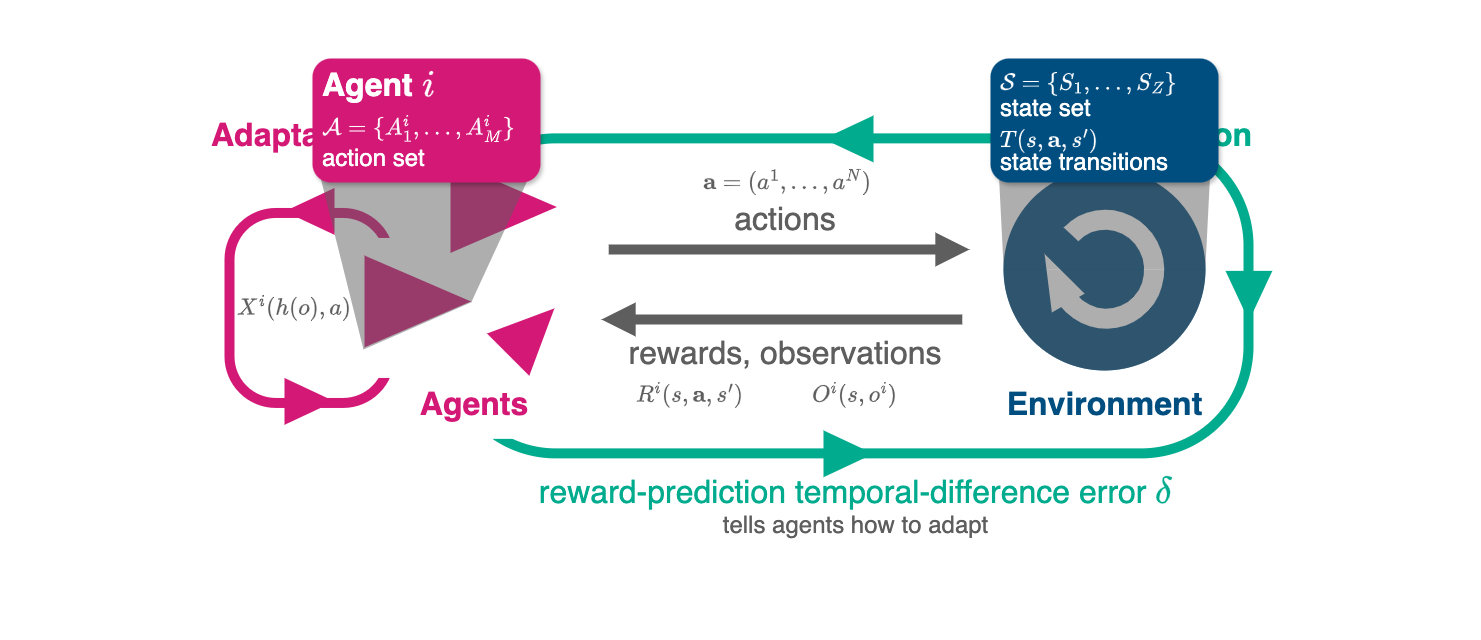

The diagram above was exported from draw.io. Its source (the exported page's mxGraphModel, read from the mxfile embedded in the PNG):
<mxGraphModel dx="2029" dy="1284" grid="1" gridSize="10" guides="1" tooltips="1" connect="1" arrows="1" fold="1" page="1" pageScale="1" pageWidth="1600" pageHeight="900" math="1" shadow="0">
  <root>
    <mxCell id="0" />
    <mxCell id="1" parent="0" />
    <mxCell id="hejx7R-2fpReKuI8PLzO-1" value="" style="rounded=1;whiteSpace=wrap;html=1;fillColor=default;gradientColor=none;strokeColor=none;" vertex="1" parent="1">
      <mxGeometry x="60" y="84.5" width="1480" height="640" as="geometry" />
    </mxCell>
    <mxCell id="wXrhBi7inwAlzk17Ovo8-14" value="" style="group" parent="1" connectable="0" vertex="1">
      <mxGeometry x="499" y="200" width="832.8775" height="361.7449999999999" as="geometry" />
    </mxCell>
    <mxCell id="wXrhBi7inwAlzk17Ovo8-8" value="" style="rounded=1;whiteSpace=wrap;html=1;fillColor=none;strokeColor=#00ab8e;strokeWidth=10;perimeterSpacing=0;glass=0;shadow=0;arcSize=34;" parent="wXrhBi7inwAlzk17Ovo8-14" vertex="1">
      <mxGeometry x="9" y="22.870000000000005" width="800" height="315" as="geometry" />
    </mxCell>
    <mxCell id="wXrhBi7inwAlzk17Ovo8-9" value="" style="rounded=0;whiteSpace=wrap;html=1;strokeColor=none;" parent="wXrhBi7inwAlzk17Ovo8-14" vertex="1">
      <mxGeometry y="37.36999999999989" width="80" height="286" as="geometry" />
    </mxCell>
    <mxCell id="wXrhBi7inwAlzk17Ovo8-11" value="" style="triangle;whiteSpace=wrap;html=1;flipH=1;strokeColor=none;fillColor=#00AB8E;" parent="wXrhBi7inwAlzk17Ovo8-14" vertex="1">
      <mxGeometry x="384" width="50" height="46.875" as="geometry" />
    </mxCell>
    <mxCell id="wXrhBi7inwAlzk17Ovo8-12" value="" style="triangle;whiteSpace=wrap;html=1;flipH=0;strokeColor=none;fillColor=#00AB8E;" parent="wXrhBi7inwAlzk17Ovo8-14" vertex="1">
      <mxGeometry x="384" y="314.8699999999999" width="50" height="46.875" as="geometry" />
    </mxCell>
    <mxCell id="wXrhBi7inwAlzk17Ovo8-13" value="" style="triangle;whiteSpace=wrap;html=1;flipH=0;strokeColor=none;fillColor=#00AB8E;direction=south;" parent="wXrhBi7inwAlzk17Ovo8-14" vertex="1">
      <mxGeometry x="786.0025" y="155.36750000000006" width="46.875" height="50" as="geometry" />
    </mxCell>
    <mxCell id="wXrhBi7inwAlzk17Ovo8-15" value="&lt;font style=&quot;font-size: 32px;&quot; face=&quot;Helvetica&quot;&gt;&lt;b&gt;Interaction&lt;/b&gt;&lt;/font&gt;" style="text;html=1;align=right;verticalAlign=middle;whiteSpace=wrap;rounded=0;fillColor=default;fontColor=#00AB8E;" parent="wXrhBi7inwAlzk17Ovo8-14" vertex="1">
      <mxGeometry x="640" width="174.5" height="40" as="geometry" />
    </mxCell>
    <mxCell id="5w-QseECbfagQXZF3MaY-20" value="&lt;font color=&quot;#5e5e5e&quot; style=&quot;font-size: 20px;&quot; face=&quot;Helvetica&quot;&gt;\(\mathbf a = (a^1,\dots,a^N)\)&lt;/font&gt;" style="text;html=1;align=center;verticalAlign=middle;whiteSpace=wrap;rounded=0;fillColor=none;" parent="wXrhBi7inwAlzk17Ovo8-14" vertex="1">
      <mxGeometry x="241" y="49" width="214" height="36.25" as="geometry" />
    </mxCell>
    <mxCell id="5w-QseECbfagQXZF3MaY-21" value="&lt;font color=&quot;#5e5e5e&quot; style=&quot;font-size: 20px;&quot; face=&quot;Helvetica&quot;&gt;\(R^i(s, \mathbf a, s')\)&lt;/font&gt;" style="text;html=1;align=center;verticalAlign=middle;whiteSpace=wrap;rounded=0;fillColor=none;" parent="wXrhBi7inwAlzk17Ovo8-14" vertex="1">
      <mxGeometry x="191" y="261" width="120" height="36.25" as="geometry" />
    </mxCell>
    <mxCell id="5w-QseECbfagQXZF3MaY-22" style="edgeStyle=orthogonalEdgeStyle;rounded=0;orthogonalLoop=1;jettySize=auto;html=1;exitX=0.5;exitY=1;exitDx=0;exitDy=0;fontFamily=Helvetica;fontSize=12;fontColor=default;" parent="wXrhBi7inwAlzk17Ovo8-14" source="5w-QseECbfagQXZF3MaY-21" target="5w-QseECbfagQXZF3MaY-21" edge="1">
      <mxGeometry relative="1" as="geometry" />
    </mxCell>
    <mxCell id="5w-QseECbfagQXZF3MaY-23" value="&lt;font color=&quot;#5e5e5e&quot; style=&quot;font-size: 20px;&quot; face=&quot;Helvetica&quot;&gt;\(O^i(s, o^i) \)&lt;/font&gt;" style="text;html=1;align=center;verticalAlign=middle;whiteSpace=wrap;rounded=0;fillColor=none;" parent="wXrhBi7inwAlzk17Ovo8-14" vertex="1">
      <mxGeometry x="356.44" y="261" width="120" height="36.25" as="geometry" />
    </mxCell>
    <mxCell id="wXrhBi7inwAlzk17Ovo8-6" value="" style="group" parent="1" connectable="0" vertex="1">
      <mxGeometry x="269" y="272.46000000000004" width="196" height="236.88" as="geometry" />
    </mxCell>
    <mxCell id="wXrhBi7inwAlzk17Ovo8-1" value="" style="rounded=1;whiteSpace=wrap;html=1;fillColor=none;strokeColor=#D31876;strokeWidth=10;perimeterSpacing=0;glass=0;shadow=0;arcSize=29;" parent="wXrhBi7inwAlzk17Ovo8-6" vertex="1">
      <mxGeometry x="20" y="25" width="160" height="190" as="geometry" />
    </mxCell>
    <mxCell id="wXrhBi7inwAlzk17Ovo8-4" value="" style="rounded=0;whiteSpace=wrap;html=1;strokeColor=none;" parent="wXrhBi7inwAlzk17Ovo8-6" vertex="1">
      <mxGeometry x="156" y="50" width="40" height="140" as="geometry" />
    </mxCell>
    <mxCell id="wXrhBi7inwAlzk17Ovo8-2" value="" style="triangle;whiteSpace=wrap;html=1;strokeColor=none;fillColor=#D31876;" parent="wXrhBi7inwAlzk17Ovo8-6" vertex="1">
      <mxGeometry x="75" y="190.005" width="50" height="46.875" as="geometry" />
    </mxCell>
    <mxCell id="wXrhBi7inwAlzk17Ovo8-3" value="" style="triangle;whiteSpace=wrap;html=1;flipH=1;strokeColor=none;fillColor=#D31876;" parent="wXrhBi7inwAlzk17Ovo8-6" vertex="1">
      <mxGeometry x="75" width="50" height="46.875" as="geometry" />
    </mxCell>
    <mxCell id="5w-QseECbfagQXZF3MaY-25" value="&lt;font style=&quot;font-size: 20px;&quot; face=&quot;Helvetica&quot;&gt;\(X^i(h(o), a)\)&lt;/font&gt;" style="text;html=1;align=center;verticalAlign=middle;whiteSpace=wrap;rounded=0;fillColor=none;fontColor=#5E5E5E;" parent="wXrhBi7inwAlzk17Ovo8-6" vertex="1">
      <mxGeometry x="25" y="101.87999999999997" width="120" height="36.25" as="geometry" />
    </mxCell>
    <mxCell id="YzTUHcRulRz5i4auoqxS-5" value="" style="ellipse;whiteSpace=wrap;html=1;aspect=fixed;fillColor=#014c7f;strokeWidth=8;strokeColor=#ffffff;" parent="1" vertex="1">
      <mxGeometry x="1059" y="249" width="210" height="210" as="geometry" />
    </mxCell>
    <mxCell id="YzTUHcRulRz5i4auoqxS-11" value="" style="group" parent="1" connectable="0" vertex="1">
      <mxGeometry x="419" y="238" width="230.07340270514828" height="231.33840270514827" as="geometry" />
    </mxCell>
    <mxCell id="YzTUHcRulRz5i4auoqxS-2" value="" style="triangle;whiteSpace=wrap;html=1;fillColor=#d41876;strokeColor=#ffffff;strokeWidth=10;" parent="YzTUHcRulRz5i4auoqxS-11" vertex="1">
      <mxGeometry x="86" width="124" height="107" as="geometry" />
    </mxCell>
    <mxCell id="YzTUHcRulRz5i4auoqxS-9" value="" style="triangle;whiteSpace=wrap;html=1;fillColor=#d41876;strokeColor=#ffffff;strokeWidth=10;" parent="YzTUHcRulRz5i4auoqxS-11" vertex="1">
      <mxGeometry y="94.43" width="124" height="107" as="geometry" />
    </mxCell>
    <mxCell id="YzTUHcRulRz5i4auoqxS-10" value="" style="triangle;whiteSpace=wrap;html=1;fillColor=#d41876;strokeColor=#ffffff;strokeWidth=10;rotation=-45;" parent="YzTUHcRulRz5i4auoqxS-11" vertex="1">
      <mxGeometry x="133.01999999999998" y="137.85000000000002" width="82.49" height="75.36" as="geometry" />
    </mxCell>
    <mxCell id="5w-QseECbfagQXZF3MaY-2" value="" style="verticalLabelPosition=bottom;verticalAlign=top;html=1;shape=mxgraph.basic.polygon;polyCoords=[[0.2,0.97],[0,0],[0.96,0],[0.69,0.71]];polyline=1;fillColor=#5E5E5E;opacity=50;strokeColor=none;" parent="YzTUHcRulRz5i4auoqxS-11" vertex="1">
      <mxGeometry x="-40" y="20" width="220" height="181.43" as="geometry" />
    </mxCell>
    <mxCell id="YzTUHcRulRz5i4auoqxS-17" value="" style="group" parent="1" connectable="0" vertex="1">
      <mxGeometry x="661" y="334" width="368" height="70" as="geometry" />
    </mxCell>
    <mxCell id="YzTUHcRulRz5i4auoqxS-15" value="" style="endArrow=block;html=1;rounded=0;endFill=1;strokeWidth=10;endSize=8;startSize=6;strokeColor=#5e5e5e;" parent="YzTUHcRulRz5i4auoqxS-17" edge="1">
      <mxGeometry width="50" height="50" relative="1" as="geometry">
        <mxPoint x="7.215686274509804" as="sourcePoint" />
        <mxPoint x="368" as="targetPoint" />
      </mxGeometry>
    </mxCell>
    <mxCell id="YzTUHcRulRz5i4auoqxS-16" value="" style="endArrow=block;html=1;rounded=0;endFill=1;strokeWidth=10;endSize=8;startSize=6;strokeColor=#5e5e5e;" parent="YzTUHcRulRz5i4auoqxS-17" edge="1">
      <mxGeometry width="50" height="50" relative="1" as="geometry">
        <mxPoint x="360.7843137254902" y="70" as="sourcePoint" />
        <mxPoint y="70" as="targetPoint" />
      </mxGeometry>
    </mxCell>
    <mxCell id="YzTUHcRulRz5i4auoqxS-18" value="&lt;font color=&quot;#5e5e5e&quot; style=&quot;font-size: 32px;&quot; face=&quot;Helvetica&quot;&gt;actions&lt;/font&gt;" style="text;html=1;align=center;verticalAlign=middle;whiteSpace=wrap;rounded=0;fillColor=none;" parent="1" vertex="1">
      <mxGeometry x="773" y="289" width="144" height="30" as="geometry" />
    </mxCell>
    <mxCell id="YzTUHcRulRz5i4auoqxS-19" value="&lt;font face=&quot;Helvetica&quot; color=&quot;#5e5e5e&quot; style=&quot;font-size: 32px;&quot;&gt;rewards, observations&lt;/font&gt;" style="text;html=1;align=center;verticalAlign=middle;whiteSpace=wrap;rounded=0;fillColor=none;" parent="1" vertex="1">
      <mxGeometry x="677" y="423" width="336" height="30" as="geometry" />
    </mxCell>
    <mxCell id="YzTUHcRulRz5i4auoqxS-21" value="&lt;font color=&quot;#d31876&quot; style=&quot;font-size: 32px;&quot; face=&quot;Helvetica&quot;&gt;&lt;b&gt;Agents&lt;/b&gt;&lt;/font&gt;" style="text;html=1;align=center;verticalAlign=middle;whiteSpace=wrap;rounded=0;fillColor=none;fontColor=#7d3f3f;" parent="1" vertex="1">
      <mxGeometry x="435.04" y="469.34000000000003" width="198" height="40" as="geometry" />
    </mxCell>
    <mxCell id="YzTUHcRulRz5i4auoqxS-22" value="&lt;font style=&quot;font-size: 32px;&quot; face=&quot;Helvetica&quot;&gt;&lt;b style=&quot;&quot;&gt;Environment&lt;/b&gt;&lt;/font&gt;" style="text;html=1;align=center;verticalAlign=middle;whiteSpace=wrap;rounded=0;fillColor=none;fontColor=#004D80;" parent="1" vertex="1">
      <mxGeometry x="1024.5" y="469.34000000000003" width="279" height="40" as="geometry" />
    </mxCell>
    <mxCell id="wXrhBi7inwAlzk17Ovo8-23" value="&lt;font color=&quot;#d31876&quot; style=&quot;font-size: 32px;&quot; face=&quot;Helvetica&quot;&gt;&lt;b&gt;Adaptation&lt;/b&gt;&lt;/font&gt;" style="text;html=1;align=left;verticalAlign=middle;whiteSpace=wrap;rounded=0;fillColor=default;fontColor=#00AB8E;" parent="1" vertex="1">
      <mxGeometry x="269" y="200" width="174.5" height="40" as="geometry" />
    </mxCell>
    <mxCell id="wXrhBi7inwAlzk17Ovo8-24" value="&lt;font face=&quot;Helvetica&quot; style=&quot;&quot;&gt;&lt;font color=&quot;#00ab8e&quot;&gt;&lt;span style=&quot;font-size: 32px;&quot;&gt;reward-prediction temporal-difference error \(\delta\)&lt;/span&gt;&lt;br&gt;&lt;/font&gt;&lt;font style=&quot;color: rgb(94, 94, 94); font-size: 24px;&quot;&gt;tells agents how to adapt&lt;/font&gt;&lt;/font&gt;" style="text;html=1;align=center;verticalAlign=middle;whiteSpace=wrap;rounded=0;fillColor=none;" parent="1" vertex="1">
      <mxGeometry x="593.02" y="561.74" width="644.84" height="57.58" as="geometry" />
    </mxCell>
    <mxCell id="bNlpy3qWGD2gdI6aUYjx-7" value="" style="verticalLabelPosition=bottom;html=1;verticalAlign=top;strokeWidth=20;shape=mxgraph.lean_mapping.physical_pull;pointerEvents=1;fontColor=none;noLabel=1;perimeterSpacing=0;fillColor=none;flipH=1;rotation=-15;strokeColor=#FFFFFF;" parent="1" vertex="1">
      <mxGeometry x="1114" y="304" width="100" height="100" as="geometry" />
    </mxCell>
    <mxCell id="bNlpy3qWGD2gdI6aUYjx-24" value="" style="shape=trapezoid;perimeter=trapezoidPerimeter;whiteSpace=wrap;html=1;fixedSize=1;flipH=1;direction=west;size=4.682464454975843;strokeColor=none;fillColor=#5E5E5E;opacity=50;" parent="1" vertex="1">
      <mxGeometry x="1058.5" y="261.29" width="211" height="92.71" as="geometry" />
    </mxCell>
    <mxCell id="bNlpy3qWGD2gdI6aUYjx-25" value="" style="rounded=1;whiteSpace=wrap;html=1;fillColor=#D31876;strokeColor=none;shadow=1;" parent="1" vertex="1">
      <mxGeometry x="372" y="143" width="228" height="124" as="geometry" />
    </mxCell>
    <mxCell id="5w-QseECbfagQXZF3MaY-4" value="" style="verticalLabelPosition=bottom;verticalAlign=top;html=1;shape=mxgraph.basic.half_circle;direction=west;flipV=1;strokeColor=none;fillColor=#5E5E5E;opacity=50;" parent="1" vertex="1">
      <mxGeometry x="1063" y="354" width="202" height="101" as="geometry" />
    </mxCell>
    <mxCell id="5w-QseECbfagQXZF3MaY-7" value="&lt;font style=&quot;font-size: 32px;&quot; face=&quot;Helvetica&quot;&gt;&lt;b&gt;Agent \(i\)&lt;/b&gt;&lt;/font&gt;" style="text;html=1;align=left;verticalAlign=middle;whiteSpace=wrap;rounded=0;fillColor=none;fontColor=#FFFFFF;" parent="1" vertex="1">
      <mxGeometry x="380" y="150" width="140" height="40" as="geometry" />
    </mxCell>
    <mxCell id="5w-QseECbfagQXZF3MaY-8" value="&lt;font face=&quot;Helvetica&quot; style=&quot;font-size: 20px;&quot;&gt;\(\mathcal A = \{A^i_1,\dots, A^i_M\}\)&lt;/font&gt;" style="text;html=1;align=left;verticalAlign=middle;whiteSpace=wrap;rounded=0;fillColor=none;fontColor=#FFFFFF;fontSize=18;" parent="1" vertex="1">
      <mxGeometry x="380" y="193.00000000000006" width="198" height="40" as="geometry" />
    </mxCell>
    <mxCell id="5w-QseECbfagQXZF3MaY-9" value="&lt;span style=&quot;forced-color-adjust: none; color: rgb(255, 255, 255); font-family: Helvetica; font-style: normal; font-variant-ligatures: normal; font-variant-caps: normal; font-weight: 400; letter-spacing: normal; orphans: 2; text-align: left; text-indent: 0px; text-transform: none; widows: 2; word-spacing: 0px; -webkit-text-stroke-width: 0px; white-space: normal; background-color: initial; text-decoration-thickness: initial; text-decoration-style: initial; text-decoration-color: initial;&quot;&gt;&lt;font style=&quot;font-size: 24px;&quot;&gt;action set&lt;/font&gt;&lt;/span&gt;" style="text;whiteSpace=wrap;html=1;fontFamily=Helvetica;fontSize=12;fontColor=default;" parent="1" vertex="1">
      <mxGeometry x="380" y="222" width="110" height="37" as="geometry" />
    </mxCell>
    <mxCell id="5w-QseECbfagQXZF3MaY-16" value="" style="group" parent="1" connectable="0" vertex="1">
      <mxGeometry x="1050" y="143" width="228" height="124" as="geometry" />
    </mxCell>
    <mxCell id="5w-QseECbfagQXZF3MaY-10" value="" style="rounded=1;whiteSpace=wrap;html=1;fillColor=#004D80;strokeColor=none;shadow=1;" parent="5w-QseECbfagQXZF3MaY-16" vertex="1">
      <mxGeometry width="228" height="124" as="geometry" />
    </mxCell>
    <mxCell id="5w-QseECbfagQXZF3MaY-12" value="&lt;font face=&quot;Helvetica&quot; style=&quot;font-size: 20px;&quot;&gt;\(\mathcal S = \{S_1,\dots, S_Z\}\)&lt;/font&gt;" style="text;html=1;align=left;verticalAlign=middle;whiteSpace=wrap;rounded=0;fillColor=none;fontColor=#FFFFFF;fontSize=18;" parent="5w-QseECbfagQXZF3MaY-16" vertex="1">
      <mxGeometry x="8" y="5.000000000000057" width="198" height="40" as="geometry" />
    </mxCell>
    <mxCell id="5w-QseECbfagQXZF3MaY-13" value="&lt;span style=&quot;forced-color-adjust: none; color: rgb(255, 255, 255); font-family: Helvetica; font-style: normal; font-variant-ligatures: normal; font-variant-caps: normal; font-weight: 400; letter-spacing: normal; orphans: 2; text-align: left; text-indent: 0px; text-transform: none; widows: 2; word-spacing: 0px; -webkit-text-stroke-width: 0px; white-space: normal; background-color: initial; text-decoration-thickness: initial; text-decoration-style: initial; text-decoration-color: initial;&quot;&gt;&lt;font style=&quot;font-size: 24px;&quot;&gt;state set&lt;/font&gt;&lt;/span&gt;" style="text;whiteSpace=wrap;html=1;fontFamily=Helvetica;fontSize=12;fontColor=default;" parent="5w-QseECbfagQXZF3MaY-16" vertex="1">
      <mxGeometry x="8" y="29" width="110" height="37" as="geometry" />
    </mxCell>
    <mxCell id="5w-QseECbfagQXZF3MaY-14" value="&lt;font face=&quot;Helvetica&quot; style=&quot;font-size: 20px;&quot;&gt;\(T(s, \mathbf a, s')\)&lt;/font&gt;" style="text;html=1;align=left;verticalAlign=middle;whiteSpace=wrap;rounded=0;fillColor=none;fontColor=#FFFFFF;fontSize=18;" parent="5w-QseECbfagQXZF3MaY-16" vertex="1">
      <mxGeometry x="8" y="62.00000000000006" width="198" height="40" as="geometry" />
    </mxCell>
    <mxCell id="5w-QseECbfagQXZF3MaY-15" value="&lt;span style=&quot;forced-color-adjust: none; color: rgb(255, 255, 255); font-family: Helvetica; font-style: normal; font-variant-ligatures: normal; font-variant-caps: normal; font-weight: 400; letter-spacing: normal; orphans: 2; text-align: left; text-indent: 0px; text-transform: none; widows: 2; word-spacing: 0px; -webkit-text-stroke-width: 0px; white-space: normal; background-color: initial; text-decoration-thickness: initial; text-decoration-style: initial; text-decoration-color: initial;&quot;&gt;&lt;font style=&quot;font-size: 24px;&quot;&gt;state transitions&lt;/font&gt;&lt;/span&gt;" style="text;whiteSpace=wrap;html=1;fontFamily=Helvetica;fontSize=12;fontColor=default;" parent="5w-QseECbfagQXZF3MaY-16" vertex="1">
      <mxGeometry x="8" y="83" width="186" height="37" as="geometry" />
    </mxCell>
  </root>
</mxGraphModel>